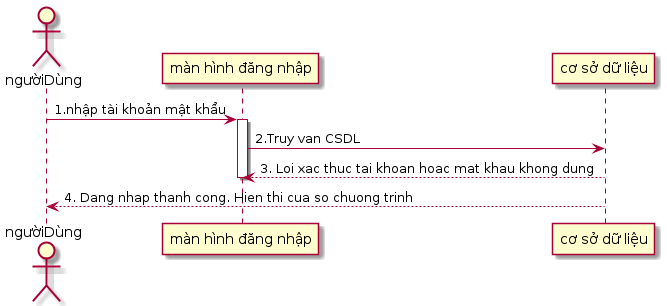

The diagram above was rendered by PlantUML. Its source (embedded in the PNG):
@startuml
actor ngườiDùng
participant "màn hình đăng nhập" as A
participant "cơ sở dữ liệu" as B


ngườiDùng -> A : 1.nhập tài khoản mật khẩu

activate A
A -> B : 2.Truy van CSDL

B --> A : 3. Loi xac thuc tai khoan hoac mat khau khong dung 
deactivate A

B --> ngườiDùng : 4. Dang nhap thanh cong. Hien thi cua so chuong trinh




@enduml